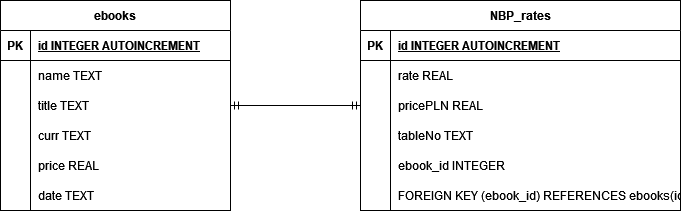

The diagram above was exported from draw.io. Its source (the exported page's mxGraphModel, read from the mxfile embedded in the PNG):
<mxGraphModel dx="1658" dy="862" grid="1" gridSize="10" guides="1" tooltips="1" connect="1" arrows="1" fold="1" page="1" pageScale="1" pageWidth="827" pageHeight="1169" math="0" shadow="0">
  <root>
    <mxCell id="0" />
    <mxCell id="1" parent="0" />
    <mxCell id="frktI1dkERWLy4npkXh5-39" value="ebooks" style="shape=table;startSize=30;container=1;collapsible=1;childLayout=tableLayout;fixedRows=1;rowLines=0;fontStyle=1;align=center;resizeLast=1;" vertex="1" parent="1">
      <mxGeometry x="270" y="330" width="230" height="210" as="geometry" />
    </mxCell>
    <mxCell id="frktI1dkERWLy4npkXh5-40" value="" style="shape=tableRow;horizontal=0;startSize=0;swimlaneHead=0;swimlaneBody=0;fillColor=none;collapsible=0;dropTarget=0;points=[[0,0.5],[1,0.5]];portConstraint=eastwest;strokeColor=inherit;top=0;left=0;right=0;bottom=1;" vertex="1" parent="frktI1dkERWLy4npkXh5-39">
      <mxGeometry y="30" width="230" height="30" as="geometry" />
    </mxCell>
    <mxCell id="frktI1dkERWLy4npkXh5-41" value="PK" style="shape=partialRectangle;overflow=hidden;connectable=0;fillColor=none;strokeColor=inherit;top=0;left=0;bottom=0;right=0;fontStyle=1;" vertex="1" parent="frktI1dkERWLy4npkXh5-40">
      <mxGeometry width="30" height="30" as="geometry">
        <mxRectangle width="30" height="30" as="alternateBounds" />
      </mxGeometry>
    </mxCell>
    <mxCell id="frktI1dkERWLy4npkXh5-42" value="id INTEGER  AUTOINCREMENT" style="shape=partialRectangle;overflow=hidden;connectable=0;fillColor=none;align=left;strokeColor=inherit;top=0;left=0;bottom=0;right=0;spacingLeft=6;fontStyle=5;" vertex="1" parent="frktI1dkERWLy4npkXh5-40">
      <mxGeometry x="30" width="200" height="30" as="geometry">
        <mxRectangle width="200" height="30" as="alternateBounds" />
      </mxGeometry>
    </mxCell>
    <mxCell id="frktI1dkERWLy4npkXh5-43" value="" style="shape=tableRow;horizontal=0;startSize=0;swimlaneHead=0;swimlaneBody=0;fillColor=none;collapsible=0;dropTarget=0;points=[[0,0.5],[1,0.5]];portConstraint=eastwest;strokeColor=inherit;top=0;left=0;right=0;bottom=0;" vertex="1" parent="frktI1dkERWLy4npkXh5-39">
      <mxGeometry y="60" width="230" height="30" as="geometry" />
    </mxCell>
    <mxCell id="frktI1dkERWLy4npkXh5-44" value="" style="shape=partialRectangle;overflow=hidden;connectable=0;fillColor=none;strokeColor=inherit;top=0;left=0;bottom=0;right=0;" vertex="1" parent="frktI1dkERWLy4npkXh5-43">
      <mxGeometry width="30" height="30" as="geometry">
        <mxRectangle width="30" height="30" as="alternateBounds" />
      </mxGeometry>
    </mxCell>
    <mxCell id="frktI1dkERWLy4npkXh5-45" value="name TEXT" style="shape=partialRectangle;overflow=hidden;connectable=0;fillColor=none;align=left;strokeColor=inherit;top=0;left=0;bottom=0;right=0;spacingLeft=6;" vertex="1" parent="frktI1dkERWLy4npkXh5-43">
      <mxGeometry x="30" width="200" height="30" as="geometry">
        <mxRectangle width="200" height="30" as="alternateBounds" />
      </mxGeometry>
    </mxCell>
    <mxCell id="frktI1dkERWLy4npkXh5-46" value="" style="shape=tableRow;horizontal=0;startSize=0;swimlaneHead=0;swimlaneBody=0;fillColor=none;collapsible=0;dropTarget=0;points=[[0,0.5],[1,0.5]];portConstraint=eastwest;strokeColor=inherit;top=0;left=0;right=0;bottom=0;" vertex="1" parent="frktI1dkERWLy4npkXh5-39">
      <mxGeometry y="90" width="230" height="30" as="geometry" />
    </mxCell>
    <mxCell id="frktI1dkERWLy4npkXh5-47" value="" style="shape=partialRectangle;overflow=hidden;connectable=0;fillColor=none;strokeColor=inherit;top=0;left=0;bottom=0;right=0;" vertex="1" parent="frktI1dkERWLy4npkXh5-46">
      <mxGeometry width="30" height="30" as="geometry">
        <mxRectangle width="30" height="30" as="alternateBounds" />
      </mxGeometry>
    </mxCell>
    <mxCell id="frktI1dkERWLy4npkXh5-48" value="title TEXT" style="shape=partialRectangle;overflow=hidden;connectable=0;fillColor=none;align=left;strokeColor=inherit;top=0;left=0;bottom=0;right=0;spacingLeft=6;" vertex="1" parent="frktI1dkERWLy4npkXh5-46">
      <mxGeometry x="30" width="200" height="30" as="geometry">
        <mxRectangle width="200" height="30" as="alternateBounds" />
      </mxGeometry>
    </mxCell>
    <mxCell id="frktI1dkERWLy4npkXh5-49" value="" style="shape=tableRow;horizontal=0;startSize=0;swimlaneHead=0;swimlaneBody=0;fillColor=none;collapsible=0;dropTarget=0;points=[[0,0.5],[1,0.5]];portConstraint=eastwest;strokeColor=inherit;top=0;left=0;right=0;bottom=0;" vertex="1" parent="frktI1dkERWLy4npkXh5-39">
      <mxGeometry y="120" width="230" height="30" as="geometry" />
    </mxCell>
    <mxCell id="frktI1dkERWLy4npkXh5-50" value="" style="shape=partialRectangle;overflow=hidden;connectable=0;fillColor=none;strokeColor=inherit;top=0;left=0;bottom=0;right=0;" vertex="1" parent="frktI1dkERWLy4npkXh5-49">
      <mxGeometry width="30" height="30" as="geometry">
        <mxRectangle width="30" height="30" as="alternateBounds" />
      </mxGeometry>
    </mxCell>
    <mxCell id="frktI1dkERWLy4npkXh5-51" value="curr TEXT" style="shape=partialRectangle;overflow=hidden;connectable=0;fillColor=none;align=left;strokeColor=inherit;top=0;left=0;bottom=0;right=0;spacingLeft=6;" vertex="1" parent="frktI1dkERWLy4npkXh5-49">
      <mxGeometry x="30" width="200" height="30" as="geometry">
        <mxRectangle width="200" height="30" as="alternateBounds" />
      </mxGeometry>
    </mxCell>
    <mxCell id="frktI1dkERWLy4npkXh5-52" value="" style="shape=tableRow;horizontal=0;startSize=0;swimlaneHead=0;swimlaneBody=0;fillColor=none;collapsible=0;dropTarget=0;points=[[0,0.5],[1,0.5]];portConstraint=eastwest;strokeColor=inherit;top=0;left=0;right=0;bottom=0;" vertex="1" parent="frktI1dkERWLy4npkXh5-39">
      <mxGeometry y="150" width="230" height="30" as="geometry" />
    </mxCell>
    <mxCell id="frktI1dkERWLy4npkXh5-53" value="" style="shape=partialRectangle;overflow=hidden;connectable=0;fillColor=none;strokeColor=inherit;top=0;left=0;bottom=0;right=0;" vertex="1" parent="frktI1dkERWLy4npkXh5-52">
      <mxGeometry width="30" height="30" as="geometry">
        <mxRectangle width="30" height="30" as="alternateBounds" />
      </mxGeometry>
    </mxCell>
    <mxCell id="frktI1dkERWLy4npkXh5-54" value="price REAL" style="shape=partialRectangle;overflow=hidden;connectable=0;fillColor=none;align=left;strokeColor=inherit;top=0;left=0;bottom=0;right=0;spacingLeft=6;" vertex="1" parent="frktI1dkERWLy4npkXh5-52">
      <mxGeometry x="30" width="200" height="30" as="geometry">
        <mxRectangle width="200" height="30" as="alternateBounds" />
      </mxGeometry>
    </mxCell>
    <mxCell id="frktI1dkERWLy4npkXh5-55" value="" style="shape=tableRow;horizontal=0;startSize=0;swimlaneHead=0;swimlaneBody=0;fillColor=none;collapsible=0;dropTarget=0;points=[[0,0.5],[1,0.5]];portConstraint=eastwest;strokeColor=inherit;top=0;left=0;right=0;bottom=0;" vertex="1" parent="frktI1dkERWLy4npkXh5-39">
      <mxGeometry y="180" width="230" height="30" as="geometry" />
    </mxCell>
    <mxCell id="frktI1dkERWLy4npkXh5-56" value="" style="shape=partialRectangle;overflow=hidden;connectable=0;fillColor=none;strokeColor=inherit;top=0;left=0;bottom=0;right=0;" vertex="1" parent="frktI1dkERWLy4npkXh5-55">
      <mxGeometry width="30" height="30" as="geometry">
        <mxRectangle width="30" height="30" as="alternateBounds" />
      </mxGeometry>
    </mxCell>
    <mxCell id="frktI1dkERWLy4npkXh5-57" value="date TEXT" style="shape=partialRectangle;overflow=hidden;connectable=0;fillColor=none;align=left;strokeColor=inherit;top=0;left=0;bottom=0;right=0;spacingLeft=6;" vertex="1" parent="frktI1dkERWLy4npkXh5-55">
      <mxGeometry x="30" width="200" height="30" as="geometry">
        <mxRectangle width="200" height="30" as="alternateBounds" />
      </mxGeometry>
    </mxCell>
    <mxCell id="frktI1dkERWLy4npkXh5-58" value="NBP_rates" style="shape=table;startSize=30;container=1;collapsible=1;childLayout=tableLayout;fixedRows=1;rowLines=0;fontStyle=1;align=center;resizeLast=1;" vertex="1" parent="1">
      <mxGeometry x="630" y="330" width="320" height="210" as="geometry" />
    </mxCell>
    <mxCell id="frktI1dkERWLy4npkXh5-59" value="" style="shape=tableRow;horizontal=0;startSize=0;swimlaneHead=0;swimlaneBody=0;fillColor=none;collapsible=0;dropTarget=0;points=[[0,0.5],[1,0.5]];portConstraint=eastwest;strokeColor=inherit;top=0;left=0;right=0;bottom=1;" vertex="1" parent="frktI1dkERWLy4npkXh5-58">
      <mxGeometry y="30" width="320" height="30" as="geometry" />
    </mxCell>
    <mxCell id="frktI1dkERWLy4npkXh5-60" value="PK" style="shape=partialRectangle;overflow=hidden;connectable=0;fillColor=none;strokeColor=inherit;top=0;left=0;bottom=0;right=0;fontStyle=1;" vertex="1" parent="frktI1dkERWLy4npkXh5-59">
      <mxGeometry width="30" height="30" as="geometry">
        <mxRectangle width="30" height="30" as="alternateBounds" />
      </mxGeometry>
    </mxCell>
    <mxCell id="frktI1dkERWLy4npkXh5-61" value="id INTEGER  AUTOINCREMENT" style="shape=partialRectangle;overflow=hidden;connectable=0;fillColor=none;align=left;strokeColor=inherit;top=0;left=0;bottom=0;right=0;spacingLeft=6;fontStyle=5;" vertex="1" parent="frktI1dkERWLy4npkXh5-59">
      <mxGeometry x="30" width="290" height="30" as="geometry">
        <mxRectangle width="290" height="30" as="alternateBounds" />
      </mxGeometry>
    </mxCell>
    <mxCell id="frktI1dkERWLy4npkXh5-62" value="" style="shape=tableRow;horizontal=0;startSize=0;swimlaneHead=0;swimlaneBody=0;fillColor=none;collapsible=0;dropTarget=0;points=[[0,0.5],[1,0.5]];portConstraint=eastwest;strokeColor=inherit;top=0;left=0;right=0;bottom=0;" vertex="1" parent="frktI1dkERWLy4npkXh5-58">
      <mxGeometry y="60" width="320" height="30" as="geometry" />
    </mxCell>
    <mxCell id="frktI1dkERWLy4npkXh5-63" value="" style="shape=partialRectangle;overflow=hidden;connectable=0;fillColor=none;strokeColor=inherit;top=0;left=0;bottom=0;right=0;" vertex="1" parent="frktI1dkERWLy4npkXh5-62">
      <mxGeometry width="30" height="30" as="geometry">
        <mxRectangle width="30" height="30" as="alternateBounds" />
      </mxGeometry>
    </mxCell>
    <mxCell id="frktI1dkERWLy4npkXh5-64" value="rate REAL" style="shape=partialRectangle;overflow=hidden;connectable=0;fillColor=none;align=left;strokeColor=inherit;top=0;left=0;bottom=0;right=0;spacingLeft=6;" vertex="1" parent="frktI1dkERWLy4npkXh5-62">
      <mxGeometry x="30" width="290" height="30" as="geometry">
        <mxRectangle width="290" height="30" as="alternateBounds" />
      </mxGeometry>
    </mxCell>
    <mxCell id="frktI1dkERWLy4npkXh5-65" value="" style="shape=tableRow;horizontal=0;startSize=0;swimlaneHead=0;swimlaneBody=0;fillColor=none;collapsible=0;dropTarget=0;points=[[0,0.5],[1,0.5]];portConstraint=eastwest;strokeColor=inherit;top=0;left=0;right=0;bottom=0;" vertex="1" parent="frktI1dkERWLy4npkXh5-58">
      <mxGeometry y="90" width="320" height="30" as="geometry" />
    </mxCell>
    <mxCell id="frktI1dkERWLy4npkXh5-66" value="" style="shape=partialRectangle;overflow=hidden;connectable=0;fillColor=none;strokeColor=inherit;top=0;left=0;bottom=0;right=0;" vertex="1" parent="frktI1dkERWLy4npkXh5-65">
      <mxGeometry width="30" height="30" as="geometry">
        <mxRectangle width="30" height="30" as="alternateBounds" />
      </mxGeometry>
    </mxCell>
    <mxCell id="frktI1dkERWLy4npkXh5-67" value="pricePLN REAL" style="shape=partialRectangle;overflow=hidden;connectable=0;fillColor=none;align=left;strokeColor=inherit;top=0;left=0;bottom=0;right=0;spacingLeft=6;" vertex="1" parent="frktI1dkERWLy4npkXh5-65">
      <mxGeometry x="30" width="290" height="30" as="geometry">
        <mxRectangle width="290" height="30" as="alternateBounds" />
      </mxGeometry>
    </mxCell>
    <mxCell id="frktI1dkERWLy4npkXh5-68" value="" style="shape=tableRow;horizontal=0;startSize=0;swimlaneHead=0;swimlaneBody=0;fillColor=none;collapsible=0;dropTarget=0;points=[[0,0.5],[1,0.5]];portConstraint=eastwest;strokeColor=inherit;top=0;left=0;right=0;bottom=0;" vertex="1" parent="frktI1dkERWLy4npkXh5-58">
      <mxGeometry y="120" width="320" height="30" as="geometry" />
    </mxCell>
    <mxCell id="frktI1dkERWLy4npkXh5-69" value="" style="shape=partialRectangle;overflow=hidden;connectable=0;fillColor=none;strokeColor=inherit;top=0;left=0;bottom=0;right=0;" vertex="1" parent="frktI1dkERWLy4npkXh5-68">
      <mxGeometry width="30" height="30" as="geometry">
        <mxRectangle width="30" height="30" as="alternateBounds" />
      </mxGeometry>
    </mxCell>
    <mxCell id="frktI1dkERWLy4npkXh5-70" value="tableNo TEXT" style="shape=partialRectangle;overflow=hidden;connectable=0;fillColor=none;align=left;strokeColor=inherit;top=0;left=0;bottom=0;right=0;spacingLeft=6;" vertex="1" parent="frktI1dkERWLy4npkXh5-68">
      <mxGeometry x="30" width="290" height="30" as="geometry">
        <mxRectangle width="290" height="30" as="alternateBounds" />
      </mxGeometry>
    </mxCell>
    <mxCell id="frktI1dkERWLy4npkXh5-71" value="" style="shape=tableRow;horizontal=0;startSize=0;swimlaneHead=0;swimlaneBody=0;fillColor=none;collapsible=0;dropTarget=0;points=[[0,0.5],[1,0.5]];portConstraint=eastwest;strokeColor=inherit;top=0;left=0;right=0;bottom=0;" vertex="1" parent="frktI1dkERWLy4npkXh5-58">
      <mxGeometry y="150" width="320" height="30" as="geometry" />
    </mxCell>
    <mxCell id="frktI1dkERWLy4npkXh5-72" value="" style="shape=partialRectangle;overflow=hidden;connectable=0;fillColor=none;strokeColor=inherit;top=0;left=0;bottom=0;right=0;" vertex="1" parent="frktI1dkERWLy4npkXh5-71">
      <mxGeometry width="30" height="30" as="geometry">
        <mxRectangle width="30" height="30" as="alternateBounds" />
      </mxGeometry>
    </mxCell>
    <mxCell id="frktI1dkERWLy4npkXh5-73" value="ebook_id INTEGER" style="shape=partialRectangle;overflow=hidden;connectable=0;fillColor=none;align=left;strokeColor=inherit;top=0;left=0;bottom=0;right=0;spacingLeft=6;" vertex="1" parent="frktI1dkERWLy4npkXh5-71">
      <mxGeometry x="30" width="290" height="30" as="geometry">
        <mxRectangle width="290" height="30" as="alternateBounds" />
      </mxGeometry>
    </mxCell>
    <mxCell id="frktI1dkERWLy4npkXh5-74" value="" style="shape=tableRow;horizontal=0;startSize=0;swimlaneHead=0;swimlaneBody=0;fillColor=none;collapsible=0;dropTarget=0;points=[[0,0.5],[1,0.5]];portConstraint=eastwest;strokeColor=inherit;top=0;left=0;right=0;bottom=0;" vertex="1" parent="frktI1dkERWLy4npkXh5-58">
      <mxGeometry y="180" width="320" height="30" as="geometry" />
    </mxCell>
    <mxCell id="frktI1dkERWLy4npkXh5-75" value="" style="shape=partialRectangle;overflow=hidden;connectable=0;fillColor=none;strokeColor=inherit;top=0;left=0;bottom=0;right=0;" vertex="1" parent="frktI1dkERWLy4npkXh5-74">
      <mxGeometry width="30" height="30" as="geometry">
        <mxRectangle width="30" height="30" as="alternateBounds" />
      </mxGeometry>
    </mxCell>
    <mxCell id="frktI1dkERWLy4npkXh5-76" value="FOREIGN KEY (ebook_id) REFERENCES ebooks(id)" style="shape=partialRectangle;overflow=hidden;connectable=0;fillColor=none;align=left;strokeColor=inherit;top=0;left=0;bottom=0;right=0;spacingLeft=6;" vertex="1" parent="frktI1dkERWLy4npkXh5-74">
      <mxGeometry x="30" width="290" height="30" as="geometry">
        <mxRectangle width="290" height="30" as="alternateBounds" />
      </mxGeometry>
    </mxCell>
    <mxCell id="frktI1dkERWLy4npkXh5-78" value="" style="edgeStyle=entityRelationEdgeStyle;fontSize=12;html=1;endArrow=ERmandOne;startArrow=ERmandOne;rounded=0;entryX=0;entryY=0.5;entryDx=0;entryDy=0;exitX=1;exitY=0.5;exitDx=0;exitDy=0;" edge="1" parent="1" source="frktI1dkERWLy4npkXh5-39" target="frktI1dkERWLy4npkXh5-65">
      <mxGeometry width="100" height="100" relative="1" as="geometry">
        <mxPoint x="510" y="490" as="sourcePoint" />
        <mxPoint x="610" y="390" as="targetPoint" />
      </mxGeometry>
    </mxCell>
  </root>
</mxGraphModel>